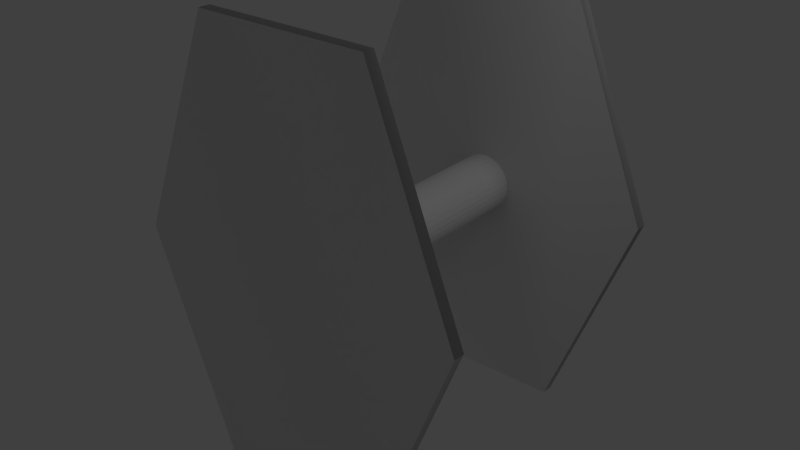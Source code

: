 # Source: tie2.blend  (saved by Blender 2.62.0; exported with 4.5.12 LTS)
import bpy
from mathutils import Matrix  # noqa: F401  (used for matrix-valued properties, if any)

bpy.ops.wm.read_factory_settings(use_empty=True)
scene = bpy.context.scene
scene.name = 'Scene'

# ---- collections
col_collection_1 = bpy.data.collections.new('Collection 1'); scene.collection.children.link(col_collection_1)

# ---- world
world_world = bpy.data.worlds.new('World'); scene.world = world_world
world_world.color = (0.05088, 0.05088, 0.05088)
world_world.use_sun_shadow = False
world_world.sun_shadow_jitter_overblur = 0.0
world_world.cycles.sampling_method = 'MANUAL'
world_world.cycles.sample_map_resolution = 256

# ---- cameras
cam_camera = bpy.data.cameras.new('Camera')
cam_camera.clip_end = 100.0
cam_camera.lens = 35.0
cam_camera.sensor_width = 32.0
cam_camera.sensor_height = 18.0
cam_camera.ortho_scale = 7.314
cam_camera.dof.focus_distance = 0.0
cam_camera.dof.aperture_fstop = 128.0

# ---- lights
light_lamp = bpy.data.lights.new('Lamp', 'POINT')
light_lamp.transmission_factor = 0.0
light_lamp.cutoff_distance = 30.0
light_lamp.energy = 100.0
light_lamp.shadow_buffer_clip_start = 1.001
light_lamp.shadow_soft_size = 1.0
light_lamp.shadow_maximum_resolution = 0.006
light_lamp.use_absolute_resolution = True
light_lamp.cycles.use_multiple_importance_sampling = False

# ---- meshes
me_circle_006 = bpy.data.meshes.new('Circle.006')
me_circle_006.from_pydata([(0.0, 1.0, 0.0), (0.1951, 0.9808, 0.0), (0.3827, 0.9239, 0.0), (0.5556, 0.8315, 0.0), (0.7071, 0.7071, 0.0), (0.8315, 0.5556, 0.0), (0.9239, 0.3827, 0.0), (0.9808, 0.1951, 0.0), (1.0, 7.55e-08, 0.0), (0.9808, -0.1951, 0.0), (0.9239, -0.3827, 0.0), (0.8315, -0.5556, 0.0), (0.7071, -0.7071, 0.0), (0.5556, -0.8315, 0.0), (0.3827, -0.9239, 0.0), (0.1951, -0.9808, 0.0), (-3.258e-07, -1.0, 0.0), (-0.1951, -0.9808, 0.0), (-0.3827, -0.9239, 0.0), (-0.5556, -0.8315, 0.0), (-0.7071, -0.7071, 0.0), (-0.8315, -0.5556, 0.0), (-0.9239, -0.3827, 0.0), (-0.9808, -0.1951, 0.0), (-1.0, 9.656e-07, 0.0), (-0.9808, 0.1951, 0.0), (-0.9239, 0.3827, 0.0), (-0.8315, 0.5556, 0.0), (-0.7071, 0.7071, 0.0), (-0.5556, 0.8315, 0.0), (-0.3827, 0.9239, 0.0), (-0.1951, 0.9808, 0.0), (-0.1951, 0.9808, 0.0), (-0.3827, 0.9239, 0.0), (-0.5556, 0.8315, 0.0), (-0.7071, 0.7071, 0.0), (-0.8315, 0.5556, 0.0), (-0.9239, 0.3827, 0.0), (-0.9808, 0.1951, 0.0), (-1.0, 9.656e-07, 0.0), (-0.9808, -0.1951, 0.0), (-0.9239, -0.3827, 0.0), (-0.8315, -0.5556, 0.0), (-0.7071, -0.7071, 0.0), (-0.5556, -0.8315, 0.0), (-0.3827, -0.9239, 0.0), (-0.1951, -0.9808, 0.0), (-3.258e-07, -1.0, 0.0), (0.1951, -0.9808, 0.0), (0.3827, -0.9239, 0.0), (0.5556, -0.8315, 0.0), (0.7071, -0.7071, 0.0), (0.8315, -0.5556, 0.0), (0.9239, -0.3827, 0.0), (0.9808, -0.1951, 0.0), (1.0, 7.55e-08, 0.0), (0.9808, 0.1951, 0.0), (0.9239, 0.3827, 0.0), (0.8315, 0.5556, 0.0), (0.7071, 0.7071, 0.0), (0.5556, 0.8315, 0.0), (0.3827, 0.9239, 0.0), (0.1951, 0.9808, 0.0), (0.0, 1.0, 0.0), (0.0, 1.0, 0.0), (0.1951, 0.9808, 0.0), (0.3827, 0.9239, 0.0), (0.5556, 0.8315, 0.0), (0.7071, 0.7071, 0.0), (0.8315, 0.5556, 0.0), (0.9239, 0.3827, 0.0), (0.9808, 0.1951, 0.0), (1.0, 7.55e-08, 0.0), (0.9808, -0.1951, 0.0), (0.9239, -0.3827, 0.0), (0.8315, -0.5556, 0.0), (0.7071, -0.7071, 0.0), (0.5556, -0.8315, 0.0), (0.3827, -0.9239, 0.0), (0.1951, -0.9808, 0.0), (-3.258e-07, -1.0, 0.0), (-0.1951, -0.9808, 0.0), (-0.3827, -0.9239, 0.0), (-0.5556, -0.8315, 0.0), (-0.7071, -0.7071, 0.0), (-0.8315, -0.5556, 0.0), (-0.9239, -0.3827, 0.0), (-0.9808, -0.1951, 0.0), (-1.0, 9.656e-07, 0.0), (-0.9808, 0.1951, 0.0), (-0.9239, 0.3827, 0.0), (-0.8315, 0.5556, 0.0), (-0.7071, 0.7071, 0.0), (-0.5556, 0.8315, 0.0), (-0.3827, 0.9239, 0.0), (-0.1951, 0.9808, 0.0), (-0.1951, 0.9808, 0.0), (-0.3827, 0.9239, 0.0), (-0.5556, 0.8315, 0.0), (-0.7071, 0.7071, 0.0), (-0.8315, 0.5556, 0.0), (-0.9239, 0.3827, 0.0), (-0.9808, 0.1951, 0.0), (-1.0, 9.656e-07, 0.0), (-0.9808, -0.1951, 0.0), (-0.9239, -0.3827, 0.0), (-0.8315, -0.5556, 0.0), (-0.7071, -0.7071, 0.0), (-0.5556, -0.8315, 0.0), (-0.3827, -0.9239, 0.0), (-0.1951, -0.9808, 0.0), (-3.258e-07, -1.0, 0.0), (0.1951, -0.9808, 0.0), (0.3827, -0.9239, 0.0), (0.5556, -0.8315, 0.0), (0.7071, -0.7071, 0.0), (0.8315, -0.5556, 0.0), (0.9239, -0.3827, 0.0), (0.9808, -0.1951, 0.0), (1.0, 7.55e-08, 0.0), (0.9808, 0.1951, 0.0), (0.9239, 0.3827, 0.0), (0.8315, 0.5556, 0.0), (0.7071, 0.7071, 0.0), (0.5556, 0.8315, 0.0), (0.3827, 0.9239, 0.0), (0.1951, 0.9808, 0.0), (0.0, 1.0, 0.0), (0.0, 1.0, 2.433), (0.1951, 0.9808, 2.433), (0.3827, 0.9239, 2.433), (0.5556, 0.8315, 2.433), (0.7071, 0.7071, 2.433), (0.8315, 0.5556, 2.433), (0.9239, 0.3827, 2.433), (0.9808, 0.1951, 2.433), (1.0, 3.189e-06, 2.433), (0.9808, -0.1951, 2.433), (0.9239, -0.3827, 2.433), (0.8315, -0.5556, 2.433), (0.7071, -0.7071, 2.433), (0.5556, -0.8315, 2.433), (0.3827, -0.9239, 2.433), (0.1951, -0.9808, 2.433), (-3.258e-07, -1.0, 2.433), (-0.1951, -0.9808, 2.433), (-0.3827, -0.9239, 2.433), (-0.5556, -0.8315, 2.433), (-0.7071, -0.7071, 2.433), (-0.8315, -0.5556, 2.433), (-0.9239, -0.3827, 2.433), (-0.9808, -0.1951, 2.433), (-1.0, 4.079e-06, 2.433), (-0.9808, 0.1951, 2.433), (-0.9239, 0.3827, 2.433), (-0.8315, 0.5556, 2.433), (-0.7071, 0.7071, 2.433), (-0.5556, 0.8315, 2.433), (-0.3827, 0.9239, 2.433), (-0.1951, 0.9808, 2.433)], [], [(31, 0, 63, 32), (30, 31, 32, 33), (30, 29, 34, 33), (28, 29, 34, 35), (27, 28, 35, 36), (27, 26, 37, 36), (25, 26, 37, 38), (25, 24, 39, 38), (23, 24, 39, 40), (23, 22, 41, 40), (21, 22, 41, 42), (21, 20, 43, 42), (19, 20, 43, 44), (18, 19, 44, 45), (18, 17, 46, 45), (16, 17, 46, 47), (16, 15, 48, 47), (15, 14, 49, 48), (13, 14, 49, 50), (13, 12, 51, 50), (11, 12, 51, 52), (11, 10, 53, 52), (10, 9, 54, 53), (8, 9, 54, 55), (7, 8, 55, 56), (7, 6, 57, 56), (5, 6, 57, 58), (4, 5, 58, 59), (4, 3, 60, 59), (2, 3, 60, 61), (2, 1, 62, 61), (1, 0, 63, 62), (62, 63, 64, 65), (61, 62, 65, 66), (61, 60, 67, 66), (59, 60, 67, 68), (59, 58, 69, 68), (58, 57, 70, 69), (56, 57, 70, 71), (56, 55, 72, 71), (55, 54, 73, 72), (53, 54, 73, 74), (52, 53, 74, 75), (52, 51, 76, 75), (50, 51, 76, 77), (50, 49, 78, 77), (48, 49, 78, 79), (47, 48, 79, 80), (47, 46, 81, 80), (45, 46, 81, 82), (45, 44, 83, 82), (44, 43, 84, 83), (42, 43, 84, 85), (42, 41, 86, 85), (40, 41, 86, 87), (40, 39, 88, 87), (38, 39, 88, 89), (38, 37, 90, 89), (36, 37, 90, 91), (36, 35, 92, 91), (35, 34, 93, 92), (33, 34, 93, 94), (33, 32, 95, 94), (32, 63, 64, 95), (95, 64, 127, 96), (94, 95, 96, 97), (94, 93, 98, 97), (92, 93, 98, 99), (91, 92, 99, 100), (91, 90, 101, 100), (89, 90, 101, 102), (89, 88, 103, 102), (87, 88, 103, 104), (87, 86, 105, 104), (85, 86, 105, 106), (85, 84, 107, 106), (83, 84, 107, 108), (82, 83, 108, 109), (82, 81, 110, 109), (80, 81, 110, 111), (80, 79, 112, 111), (79, 78, 113, 112), (77, 78, 113, 114), (77, 76, 115, 114), (75, 76, 115, 116), (75, 74, 117, 116), (74, 73, 118, 117), (72, 73, 118, 119), (71, 72, 119, 120), (71, 70, 121, 120), (69, 70, 121, 122), (68, 69, 122, 123), (68, 67, 124, 123), (66, 67, 124, 125), (66, 65, 126, 125), (65, 64, 127, 126), (126, 127, 128, 129), (125, 126, 129, 130), (125, 124, 131, 130), (123, 124, 131, 132), (123, 122, 133, 132), (122, 121, 134, 133), (120, 121, 134, 135), (120, 119, 136, 135), (119, 118, 137, 136), (117, 118, 137, 138), (116, 117, 138, 139), (116, 115, 140, 139), (114, 115, 140, 141), (114, 113, 142, 141), (112, 113, 142, 143), (111, 112, 143, 144), (111, 110, 145, 144), (109, 110, 145, 146), (109, 108, 147, 146), (108, 107, 148, 147), (106, 107, 148, 149), (106, 105, 150, 149), (104, 105, 150, 151), (104, 103, 152, 151), (102, 103, 152, 153), (102, 101, 154, 153), (100, 101, 154, 155), (100, 99, 156, 155), (99, 98, 157, 156), (97, 98, 157, 158), (97, 96, 159, 158), (96, 127, 128, 159)])
me_circle_006.use_remesh_preserve_volume = False
me_circle_006.use_remesh_preserve_attributes = False
me_circle_006.use_mirror_vertex_groups = False
me_circle_006.update()
me_circle_005 = bpy.data.meshes.new('Circle.005')
me_circle_005.from_pydata([(0.0, 1.06, 0.0), (0.918, 0.53, 0.0), (0.918, -0.53, 0.0), (-9.267e-08, -1.06, 0.0), (-0.918, -0.53, 0.0), (-0.918, 0.53, 0.0), (-0.918, 0.53, 0.0), (-0.918, -0.53, 0.0), (-9.267e-08, -1.06, 0.0), (0.918, -0.53, 0.0), (0.918, 0.53, 0.0), (0.0, 1.06, 0.0), (0.0, 1.06, 0.0), (0.918, 0.53, 0.0), (0.918, -0.53, 0.0), (-9.267e-08, -1.06, 0.0), (-0.918, -0.53, 0.0), (-0.918, 0.53, 0.0), (-0.918, 0.53, 0.0), (-0.918, -0.53, 0.0), (-9.267e-08, -1.06, 0.0), (0.918, -0.53, 0.0), (0.918, 0.53, 0.0), (0.0, 1.06, 0.0), (0.0, 1.06, 0.1021), (0.918, 0.53, 0.1021), (0.918, -0.53, 0.1021), (-9.267e-08, -1.06, 0.1021), (-0.918, -0.53, 0.1021), (-0.918, 0.53, 0.1021), (-0.918, 0.53, 0.1021), (-0.918, -0.53, 0.1021), (-9.267e-08, -1.06, 0.1021), (0.918, -0.53, 0.1021), (0.918, 0.53, 0.1021), (0.0, 1.06, 0.1021), (0.0, 1.06, 0.1021), (0.918, 0.53, 0.1021), (0.918, -0.53, 0.1021), (-9.267e-08, -1.06, 0.1021), (-0.918, -0.53, 0.1021), (-0.918, 0.53, 0.1021)], [], [(5, 0, 11, 6), (4, 5, 6, 7), (3, 4, 7, 8), (3, 2, 9, 8), (2, 1, 10, 9), (1, 0, 11, 10), (10, 11, 12, 13), (9, 10, 13, 14), (8, 9, 14, 15), (8, 7, 16, 15), (7, 6, 17, 16), (6, 11, 12, 17), (17, 12, 23, 18), (16, 17, 18, 19), (15, 16, 19, 20), (15, 14, 21, 20), (14, 13, 22, 21), (13, 12, 23, 22), (22, 23, 24, 25), (21, 22, 25, 26), (20, 21, 26, 27), (20, 19, 28, 27), (19, 18, 29, 28), (18, 23, 24, 29), (29, 24, 35, 30), (28, 29, 30, 31), (27, 28, 31, 32), (27, 26, 33, 32), (26, 25, 34, 33), (25, 24, 35, 34), (34, 35, 36, 37), (33, 34, 37, 38), (32, 33, 38, 39), (32, 31, 40, 39), (31, 30, 41, 40), (30, 35, 36, 41), (38, 41, 40), (38, 40, 39), (36, 41, 38), (36, 38, 37), (21, 18, 19), (21, 19, 20), (23, 18, 21), (23, 21, 22)])
me_circle_005.polygons.foreach_set('use_smooth', [True] * 44)
me_circle_005.use_remesh_preserve_volume = False
me_circle_005.use_remesh_preserve_attributes = False
me_circle_005.use_mirror_vertex_groups = False
me_circle_005.update()
me_circle_002 = bpy.data.meshes.new('Circle.002')
me_circle_002.from_pydata([(0.0, 1.06, 0.0), (0.918, 0.53, 0.0), (0.918, -0.53, 0.0), (-9.267e-08, -1.06, 0.0), (-0.918, -0.53, 0.0), (-0.918, 0.53, 0.0), (-0.918, 0.53, 0.0), (-0.918, -0.53, 0.0), (-9.267e-08, -1.06, 0.0), (0.918, -0.53, 0.0), (0.918, 0.53, 0.0), (0.0, 1.06, 0.0), (0.0, 1.06, 0.0), (0.918, 0.53, 0.0), (0.918, -0.53, 0.0), (-9.267e-08, -1.06, 0.0), (-0.918, -0.53, 0.0), (-0.918, 0.53, 0.0), (-0.918, 0.53, 0.0), (-0.918, -0.53, 0.0), (-9.267e-08, -1.06, 0.0), (0.918, -0.53, 0.0), (0.918, 0.53, 0.0), (0.0, 1.06, 0.0), (0.0, 1.06, 0.1021), (0.918, 0.53, 0.1021), (0.918, -0.53, 0.1021), (-9.267e-08, -1.06, 0.1021), (-0.918, -0.53, 0.1021), (-0.918, 0.53, 0.1021), (-0.918, 0.53, 0.1021), (-0.918, -0.53, 0.1021), (-9.267e-08, -1.06, 0.1021), (0.918, -0.53, 0.1021), (0.918, 0.53, 0.1021), (0.0, 1.06, 0.1021), (0.0, 1.06, 0.1021), (0.918, 0.53, 0.1021), (0.918, -0.53, 0.1021), (-9.267e-08, -1.06, 0.1021), (-0.918, -0.53, 0.1021), (-0.918, 0.53, 0.1021)], [], [(5, 0, 11, 6), (4, 5, 6, 7), (3, 4, 7, 8), (3, 2, 9, 8), (2, 1, 10, 9), (1, 0, 11, 10), (10, 11, 12, 13), (9, 10, 13, 14), (8, 9, 14, 15), (8, 7, 16, 15), (7, 6, 17, 16), (6, 11, 12, 17), (17, 12, 23, 18), (16, 17, 18, 19), (15, 16, 19, 20), (15, 14, 21, 20), (14, 13, 22, 21), (13, 12, 23, 22), (22, 23, 24, 25), (21, 22, 25, 26), (20, 21, 26, 27), (20, 19, 28, 27), (19, 18, 29, 28), (18, 23, 24, 29), (29, 24, 35, 30), (28, 29, 30, 31), (27, 28, 31, 32), (27, 26, 33, 32), (26, 25, 34, 33), (25, 24, 35, 34), (34, 35, 36, 37), (33, 34, 37, 38), (32, 33, 38, 39), (32, 31, 40, 39), (31, 30, 41, 40), (30, 35, 36, 41), (38, 41, 40), (38, 40, 39), (36, 41, 38), (36, 38, 37), (21, 18, 19), (21, 19, 20), (23, 18, 21), (23, 21, 22)])
me_circle_002.polygons.foreach_set('use_smooth', [True] * 44)
me_circle_002.use_remesh_preserve_volume = False
me_circle_002.use_remesh_preserve_attributes = False
me_circle_002.use_mirror_vertex_groups = False
me_circle_002.update()

# ---- objects
ob_circle = bpy.data.objects.new('Circle', me_circle_006)
ob_circle_000 = bpy.data.objects.new('Circle.000', me_circle_005)
ob_circle_001 = bpy.data.objects.new('Circle.001', me_circle_002)
ob_lamp = bpy.data.objects.new('Lamp', light_lamp)
ob_camera = bpy.data.objects.new('Camera', cam_camera)

# ---- transforms, parenting, visibility, modifiers, constraints
ob_circle.location = (0.01346, 1.269, 0.8455)
ob_circle.rotation_euler = (1.571, 1.571, 0.0)
ob_circle.scale = (0.25, 0.25, 1.0)
ob_circle.lineart.crease_threshold = 0.0
ob_circle_000.location = (0.02209, 1.2, 0.8718)
ob_circle_000.rotation_euler = (0.0, 1.571, 1.571)
ob_circle_000.scale = (2.086, 1.415, 1.0)
ob_circle_000.lineart.crease_threshold = 0.0
ob_circle_001.location = (0.02209, -1.2, 0.8718)
ob_circle_001.rotation_euler = (0.0, 1.571, 1.571)
ob_circle_001.scale = (2.086, 1.415, 1.0)
ob_circle_001.lineart.crease_threshold = 0.0
ob_lamp.location = (4.076, 1.005, 5.904)
ob_lamp.rotation_euler = (0.6503, 0.05522, 1.866)
ob_lamp.lock_rotations_4d = False
ob_lamp.empty_display_type = 'ARROWS'
ob_lamp.color = (0.0, 0.0, 0.0, 0.0)
ob_lamp.lineart.crease_threshold = 0.0
ob_camera.location = (7.481, -6.508, 5.344)
ob_camera.rotation_euler = (1.109, 0.01082, 0.8149)
ob_camera.lock_rotations_4d = False
ob_camera.empty_display_type = 'ARROWS'
ob_camera.color = (0.0, 0.0, 0.0, 0.0)
ob_camera.display_type = 'WIRE'
ob_camera.lineart.crease_threshold = 0.0

# ---- collection membership
col_collection_1.objects.link(ob_circle)
col_collection_1.objects.link(ob_circle_000)
col_collection_1.objects.link(ob_circle_001)
col_collection_1.objects.link(ob_lamp)
col_collection_1.objects.link(ob_camera)

# ---- scene / render settings (as saved in the file)
scene.camera = ob_circle_001
scene.frame_start = 1; scene.frame_end = 250; scene.frame_set(1)
scene.render.engine = 'BLENDER_EEVEE_NEXT'
scene.render.image_settings.color_mode = 'RGB'
scene.render.image_settings.compression = 90
scene.render.resolution_percentage = 50
scene.render.dither_intensity = 0.0
scene.render.bake_margin = 2
scene.render.bake_bias = 0.0
scene.cycles.use_denoising = False
scene.cycles.samples = 10
scene.cycles.sampling_pattern = 'TABULATED_SOBOL'
scene.cycles.light_sampling_threshold = 0.0
scene.cycles.use_adaptive_sampling = False
scene.cycles.use_light_tree = False
scene.cycles.blur_glossy = 0.0
scene.cycles.volume_bounces = 1
scene.cycles.pixel_filter_type = 'GAUSSIAN'
scene.cycles.sample_clamp_indirect = 0.0
scene.view_settings.view_transform = 'Standard'
bpy.context.view_layer.update()

# ---- added for rendering (the .blend has no active camera): camera
cam_auto = bpy.data.cameras.new('AutoCamera')
cam_auto.lens = 50.0
cam_auto.sensor_width = 36.0
cam_auto.clip_end = 1000.0
ob_auto_camera = bpy.data.objects.new('AutoCamera', cam_auto)
scene.collection.objects.link(ob_auto_camera)
ob_auto_camera.location = (5.08297, -6.02203, 4.92051)
ob_auto_camera.rotation_euler = (1.09748, -7.21219e-08, 0.694738)
scene.camera = ob_auto_camera
bpy.context.view_layer.update()
